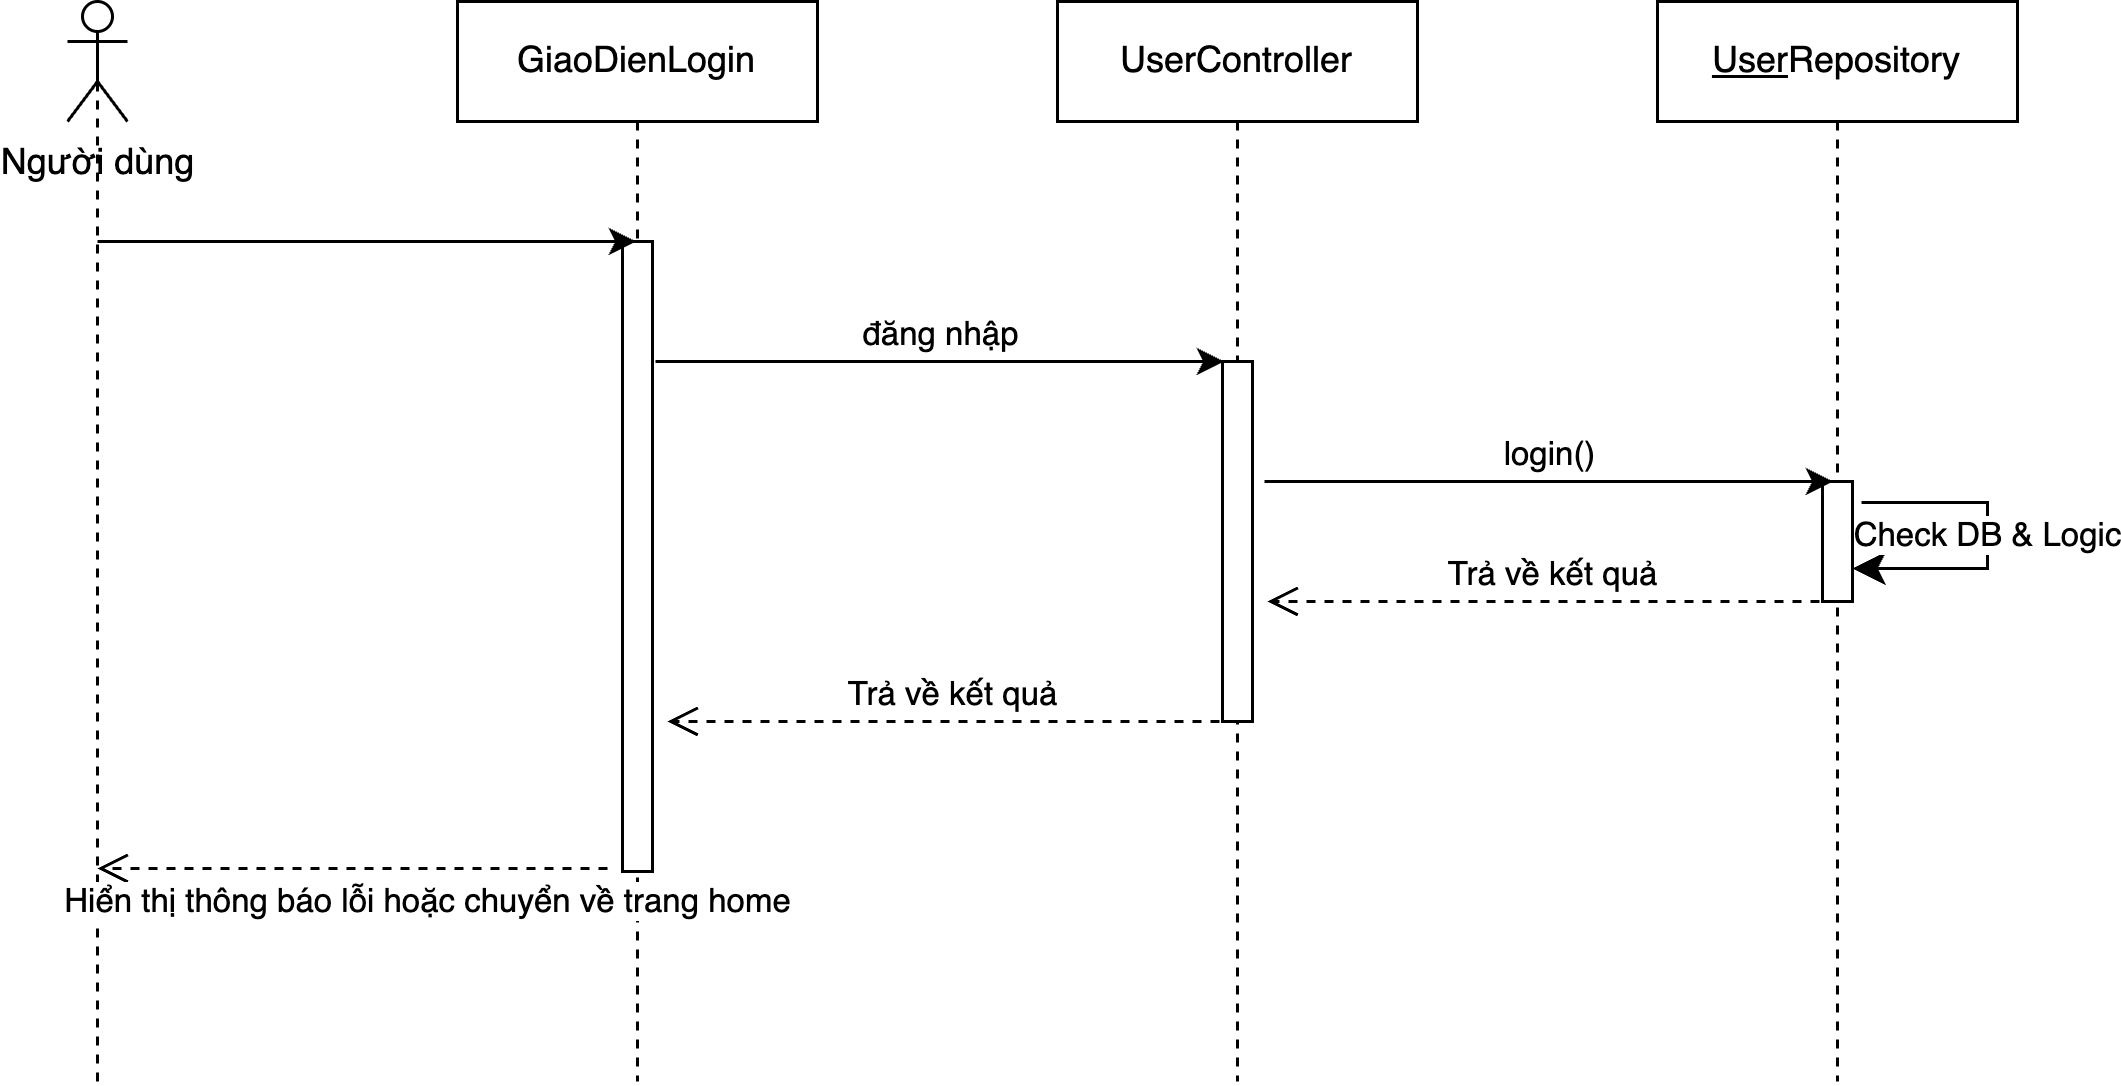

The diagram above was exported from draw.io. Its source (the exported page's mxGraphModel, read from the mxfile embedded in the PNG):
<mxGraphModel dx="1020" dy="655" grid="1" gridSize="10" guides="1" tooltips="1" connect="1" arrows="1" fold="1" page="1" pageScale="1" pageWidth="850" pageHeight="1100" math="0" shadow="0">
  <root>
    <mxCell id="EIODZHMTsKxt8fEm2NZ8-0" />
    <mxCell id="EIODZHMTsKxt8fEm2NZ8-1" parent="EIODZHMTsKxt8fEm2NZ8-0" />
    <mxCell id="EIODZHMTsKxt8fEm2NZ8-2" value="GiaoDienLogin" style="shape=umlLifeline;perimeter=lifelinePerimeter;whiteSpace=wrap;html=1;container=0;dropTarget=0;collapsible=0;recursiveResize=0;outlineConnect=0;portConstraint=eastwest;newEdgeStyle={&quot;edgeStyle&quot;:&quot;elbowEdgeStyle&quot;,&quot;elbow&quot;:&quot;vertical&quot;,&quot;curved&quot;:0,&quot;rounded&quot;:0};" vertex="1" parent="EIODZHMTsKxt8fEm2NZ8-1">
      <mxGeometry x="200" y="40" width="120" height="360" as="geometry" />
    </mxCell>
    <mxCell id="EIODZHMTsKxt8fEm2NZ8-3" value="" style="html=1;points=[];perimeter=orthogonalPerimeter;outlineConnect=0;targetShapes=umlLifeline;portConstraint=eastwest;newEdgeStyle={&quot;edgeStyle&quot;:&quot;elbowEdgeStyle&quot;,&quot;elbow&quot;:&quot;vertical&quot;,&quot;curved&quot;:0,&quot;rounded&quot;:0};" vertex="1" parent="EIODZHMTsKxt8fEm2NZ8-2">
      <mxGeometry x="55" y="80" width="10" height="210" as="geometry" />
    </mxCell>
    <mxCell id="EIODZHMTsKxt8fEm2NZ8-4" value="UserController" style="shape=umlLifeline;perimeter=lifelinePerimeter;whiteSpace=wrap;html=1;container=0;dropTarget=0;collapsible=0;recursiveResize=0;outlineConnect=0;portConstraint=eastwest;newEdgeStyle={&quot;edgeStyle&quot;:&quot;elbowEdgeStyle&quot;,&quot;elbow&quot;:&quot;vertical&quot;,&quot;curved&quot;:0,&quot;rounded&quot;:0};" vertex="1" parent="EIODZHMTsKxt8fEm2NZ8-1">
      <mxGeometry x="400" y="40" width="120" height="360" as="geometry" />
    </mxCell>
    <mxCell id="EIODZHMTsKxt8fEm2NZ8-5" value="" style="html=1;points=[];perimeter=orthogonalPerimeter;outlineConnect=0;targetShapes=umlLifeline;portConstraint=eastwest;newEdgeStyle={&quot;edgeStyle&quot;:&quot;elbowEdgeStyle&quot;,&quot;elbow&quot;:&quot;vertical&quot;,&quot;curved&quot;:0,&quot;rounded&quot;:0};" vertex="1" parent="EIODZHMTsKxt8fEm2NZ8-4">
      <mxGeometry x="55" y="120" width="10" height="120" as="geometry" />
    </mxCell>
    <mxCell id="EIODZHMTsKxt8fEm2NZ8-6" value="Trả về kết quả" style="html=1;verticalAlign=bottom;endArrow=open;dashed=1;endSize=8;edgeStyle=elbowEdgeStyle;elbow=vertical;curved=0;rounded=0;" edge="1" parent="EIODZHMTsKxt8fEm2NZ8-1">
      <mxGeometry relative="1" as="geometry">
        <mxPoint x="470" y="240" as="targetPoint" />
        <Array as="points">
          <mxPoint x="555" y="240" />
        </Array>
        <mxPoint x="660" y="240" as="sourcePoint" />
      </mxGeometry>
    </mxCell>
    <mxCell id="EIODZHMTsKxt8fEm2NZ8-7" value="Người dùng" style="shape=umlActor;verticalLabelPosition=bottom;verticalAlign=top;html=1;outlineConnect=0;" vertex="1" parent="EIODZHMTsKxt8fEm2NZ8-1">
      <mxGeometry x="70" y="40" width="20" height="40" as="geometry" />
    </mxCell>
    <mxCell id="EIODZHMTsKxt8fEm2NZ8-8" value="&lt;u&gt;User&lt;/u&gt;Repository" style="shape=umlLifeline;perimeter=lifelinePerimeter;whiteSpace=wrap;html=1;container=0;dropTarget=0;collapsible=0;recursiveResize=0;outlineConnect=0;portConstraint=eastwest;newEdgeStyle={&quot;edgeStyle&quot;:&quot;elbowEdgeStyle&quot;,&quot;elbow&quot;:&quot;vertical&quot;,&quot;curved&quot;:0,&quot;rounded&quot;:0};" vertex="1" parent="EIODZHMTsKxt8fEm2NZ8-1">
      <mxGeometry x="600" y="40" width="120" height="360" as="geometry" />
    </mxCell>
    <mxCell id="EIODZHMTsKxt8fEm2NZ8-9" value="" style="html=1;points=[];perimeter=orthogonalPerimeter;outlineConnect=0;targetShapes=umlLifeline;portConstraint=eastwest;newEdgeStyle={&quot;edgeStyle&quot;:&quot;elbowEdgeStyle&quot;,&quot;elbow&quot;:&quot;vertical&quot;,&quot;curved&quot;:0,&quot;rounded&quot;:0};" vertex="1" parent="EIODZHMTsKxt8fEm2NZ8-8">
      <mxGeometry x="55" y="160" width="10" height="40" as="geometry" />
    </mxCell>
    <mxCell id="EIODZHMTsKxt8fEm2NZ8-10" value="" style="edgeStyle=elbowEdgeStyle;elbow=horizontal;endArrow=classic;html=1;curved=0;rounded=0;endSize=8;startSize=8;exitX=1.3;exitY=0.2;exitDx=0;exitDy=0;exitPerimeter=0;" edge="1" parent="EIODZHMTsKxt8fEm2NZ8-8">
      <mxGeometry width="50" height="50" relative="1" as="geometry">
        <mxPoint x="68" y="167" as="sourcePoint" />
        <mxPoint x="65" y="189" as="targetPoint" />
        <Array as="points">
          <mxPoint x="110" y="179" />
        </Array>
      </mxGeometry>
    </mxCell>
    <mxCell id="EIODZHMTsKxt8fEm2NZ8-11" value="Check DB &amp;amp; Logic" style="edgeLabel;html=1;align=center;verticalAlign=middle;resizable=0;points=[];" vertex="1" connectable="0" parent="EIODZHMTsKxt8fEm2NZ8-10">
      <mxGeometry x="-0.0459" y="-1" relative="1" as="geometry">
        <mxPoint as="offset" />
      </mxGeometry>
    </mxCell>
    <mxCell id="EIODZHMTsKxt8fEm2NZ8-12" value="" style="endArrow=none;dashed=1;html=1;strokeWidth=1;rounded=0;entryX=0.5;entryY=0.5;entryDx=0;entryDy=0;entryPerimeter=0;" edge="1" parent="EIODZHMTsKxt8fEm2NZ8-1" target="EIODZHMTsKxt8fEm2NZ8-7">
      <mxGeometry width="50" height="50" relative="1" as="geometry">
        <mxPoint x="80" y="400" as="sourcePoint" />
        <mxPoint x="120" y="170" as="targetPoint" />
      </mxGeometry>
    </mxCell>
    <mxCell id="EIODZHMTsKxt8fEm2NZ8-13" value="" style="endArrow=classic;html=1;rounded=0;" edge="1" parent="EIODZHMTsKxt8fEm2NZ8-1" target="EIODZHMTsKxt8fEm2NZ8-2">
      <mxGeometry width="50" height="50" relative="1" as="geometry">
        <mxPoint x="80" y="120" as="sourcePoint" />
        <mxPoint x="200" y="130" as="targetPoint" />
      </mxGeometry>
    </mxCell>
    <mxCell id="EIODZHMTsKxt8fEm2NZ8-14" value="" style="endArrow=classic;html=1;rounded=0;" edge="1" parent="EIODZHMTsKxt8fEm2NZ8-1">
      <mxGeometry width="50" height="50" relative="1" as="geometry">
        <mxPoint x="266" y="160" as="sourcePoint" />
        <mxPoint x="455.5" y="160" as="targetPoint" />
      </mxGeometry>
    </mxCell>
    <mxCell id="EIODZHMTsKxt8fEm2NZ8-15" value="đăng nhập" style="edgeLabel;html=1;align=center;verticalAlign=middle;resizable=0;points=[];" vertex="1" connectable="0" parent="EIODZHMTsKxt8fEm2NZ8-14">
      <mxGeometry x="-0.6412" y="3" relative="1" as="geometry">
        <mxPoint x="60" y="-7" as="offset" />
      </mxGeometry>
    </mxCell>
    <mxCell id="EIODZHMTsKxt8fEm2NZ8-16" value="" style="endArrow=classic;html=1;rounded=0;" edge="1" parent="EIODZHMTsKxt8fEm2NZ8-1">
      <mxGeometry width="50" height="50" relative="1" as="geometry">
        <mxPoint x="469" y="200" as="sourcePoint" />
        <mxPoint x="658.5" y="200" as="targetPoint" />
      </mxGeometry>
    </mxCell>
    <mxCell id="EIODZHMTsKxt8fEm2NZ8-17" value="login()" style="edgeLabel;html=1;align=center;verticalAlign=middle;resizable=0;points=[];" vertex="1" connectable="0" parent="EIODZHMTsKxt8fEm2NZ8-16">
      <mxGeometry x="-0.6412" y="3" relative="1" as="geometry">
        <mxPoint x="60" y="-7" as="offset" />
      </mxGeometry>
    </mxCell>
    <mxCell id="EIODZHMTsKxt8fEm2NZ8-18" value="Trả về kết quả" style="html=1;verticalAlign=bottom;endArrow=open;dashed=1;endSize=8;edgeStyle=elbowEdgeStyle;elbow=vertical;curved=0;rounded=0;" edge="1" parent="EIODZHMTsKxt8fEm2NZ8-1">
      <mxGeometry relative="1" as="geometry">
        <mxPoint x="270" y="280" as="targetPoint" />
        <Array as="points">
          <mxPoint x="355" y="280" />
        </Array>
        <mxPoint x="460" y="280" as="sourcePoint" />
      </mxGeometry>
    </mxCell>
    <mxCell id="EIODZHMTsKxt8fEm2NZ8-19" value="Hiển thị thông báo lỗi hoặc chuyển về trang home" style="html=1;verticalAlign=bottom;endArrow=open;dashed=1;endSize=8;edgeStyle=elbowEdgeStyle;elbow=horizontal;curved=0;rounded=0;" edge="1" parent="EIODZHMTsKxt8fEm2NZ8-1">
      <mxGeometry x="-0.2941" y="20" relative="1" as="geometry">
        <mxPoint x="80" y="329" as="targetPoint" />
        <Array as="points">
          <mxPoint x="165" y="329" />
        </Array>
        <mxPoint x="250" y="329" as="sourcePoint" />
        <mxPoint as="offset" />
      </mxGeometry>
    </mxCell>
  </root>
</mxGraphModel>